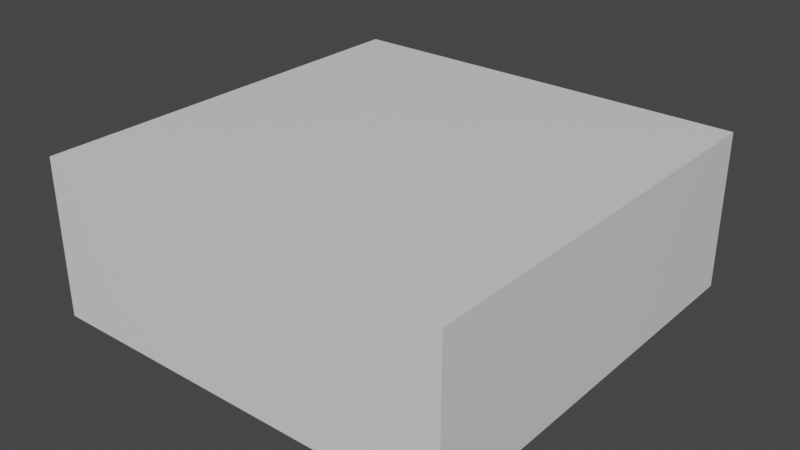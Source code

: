 # Source: Side_Top_Hule.blend  (saved by Blender 2.82.7; exported with 4.5.12 LTS)
import bpy
from mathutils import Matrix  # noqa: F401  (used for matrix-valued properties, if any)

bpy.ops.wm.read_factory_settings(use_empty=True)
scene = bpy.context.scene
scene.name = 'Scene'

# ---- collections
col_collection = bpy.data.collections.new('Collection'); scene.collection.children.link(col_collection)

# ---- materials (node trees are filled in below, after node groups)
mat_material = bpy.data.materials.new('Material')
mat_material.alpha_threshold = 0.0
mat_material.use_transparent_shadow = False
mat_material.line_color = (0.0, 0.0, 0.0, 1.0)

# ---- material node trees
mat_material.use_nodes = True; mat_material.node_tree.nodes.clear()
_N = mat_material.node_tree.nodes; _L = mat_material.node_tree.links
n0 = _N.new('ShaderNodeOutputMaterial'); n0.name = 'Material Output'; n0.location = (300, 300)
n1 = _N.new('ShaderNodeBsdfPrincipled'); n1.name = 'Principled BSDF'; n1.location = (10, 300)
n1.distribution = 'GGX'
n1.subsurface_method = 'BURLEY'
n1.inputs[2].default_value = 0.4
n1.inputs[3].default_value = 1.45
n1.inputs[27].default_value = (0.0, 0.0, 0.0, 1.0)
n1.inputs[28].default_value = 1.0
_L.new(n1.outputs[0], n0.inputs[0])
n0.is_active_output = True

# ---- world
world_world = bpy.data.worlds.new('World'); scene.world = world_world
world_world.use_nodes = True; world_world.node_tree.nodes.clear()
_N = world_world.node_tree.nodes; _L = world_world.node_tree.links
n0 = _N.new('ShaderNodeOutputWorld'); n0.name = 'World Output'; n0.location = (300, 300)
n1 = _N.new('ShaderNodeBackground'); n1.name = 'Background'; n1.location = (10, 300)
n1.inputs[0].default_value = (0.05088, 0.05088, 0.05088, 1.0)
_L.new(n1.outputs[0], n0.inputs[0])
n0.is_active_output = True
world_world.color = (0.05088, 0.05088, 0.05088)
world_world.use_sun_shadow = False
world_world.sun_shadow_jitter_overblur = 0.0

# ---- meshes
me_cube = bpy.data.meshes.new('Cube')
me_cube.from_pydata([(1.0, 1.0, 1.0), (1.0, 1.0, -1.0), (1.0, -1.0, 1.0), (1.0, -1.0, -1.0), (-1.0, 1.0, 1.0), (-1.0, 1.0, -1.0), (-1.0, -1.0, 1.0), (-1.0, -1.0, -1.0)], [], [(0, 4, 6, 2), (3, 2, 6, 7), (7, 6, 4, 5), (5, 1, 3, 7), (1, 0, 2, 3), (5, 4, 0, 1)])
_uv = me_cube.uv_layers.new(name='UVMap')
_uv.uv.foreach_set('vector', [0.625, 0.5, 0.875, 0.5, 0.875, 0.75, 0.625, 0.75, 0.375, 0.75, 0.625, 0.75, 0.625, 1.0, 0.375, 1.0, 0.375, 0.0, 0.625, 0.0, 0.625, 0.25, 0.375, 0.25, 0.125, 0.5, 0.375, 0.5, 0.375, 0.75, 0.125, 0.75, 0.375, 0.5, 0.625, 0.5, 0.625, 0.75, 0.375, 0.75, 0.375, 0.25, 0.625, 0.25, 0.625, 0.5, 0.375, 0.5])
me_cube.materials.append(mat_material)
me_cube.use_remesh_preserve_volume = False
me_cube.use_remesh_preserve_attributes = False
me_cube.use_mirror_vertex_groups = False
me_cube.update()

# ---- objects
ob_cube = bpy.data.objects.new('Cube', me_cube)

# ---- transforms, parenting, visibility, modifiers, constraints
ob_cube.location = (0.0, 0.0, 0.0)
ob_cube.scale = (32.0, 32.0, 12.0)
ob_cube.lock_rotations_4d = False
ob_cube.empty_display_type = 'ARROWS'
ob_cube.lineart.crease_threshold = 0.0

# ---- collection membership
col_collection.objects.link(ob_cube)

# ---- scene / render settings (as saved in the file)
scene.frame_start = 1; scene.frame_end = 250; scene.frame_set(1)
scene.render.engine = 'BLENDER_EEVEE_NEXT'
scene.cycles.use_denoising = False
scene.cycles.samples = 128
scene.cycles.sampling_pattern = 'TABULATED_SOBOL'
scene.cycles.use_adaptive_sampling = False
scene.cycles.use_light_tree = False
scene.view_settings.view_transform = 'Filmic'
bpy.context.view_layer.update()

# ---- added for rendering (the .blend has no active camera and no usable light): camera, sun
cam_auto = bpy.data.cameras.new('AutoCamera')
cam_auto.lens = 50.0
cam_auto.sensor_width = 36.0
cam_auto.clip_end = 1520.45
ob_auto_camera = bpy.data.objects.new('AutoCamera', cam_auto)
scene.collection.objects.link(ob_auto_camera)
ob_auto_camera.location = (86.6358, -103.963, 69.3086)
ob_auto_camera.rotation_euler = (1.09748, -7.21219e-08, 0.694738)
scene.camera = ob_auto_camera
light_auto_sun = bpy.data.lights.new('AutoSun', 'SUN')
light_auto_sun.energy = 3.0
light_auto_sun.angle = 0.0523599
ob_auto_sun = bpy.data.objects.new('AutoSun', light_auto_sun)
scene.collection.objects.link(ob_auto_sun)
ob_auto_sun.rotation_euler = (0.872665, 0.174533, 0.523599)
bpy.context.view_layer.update()
